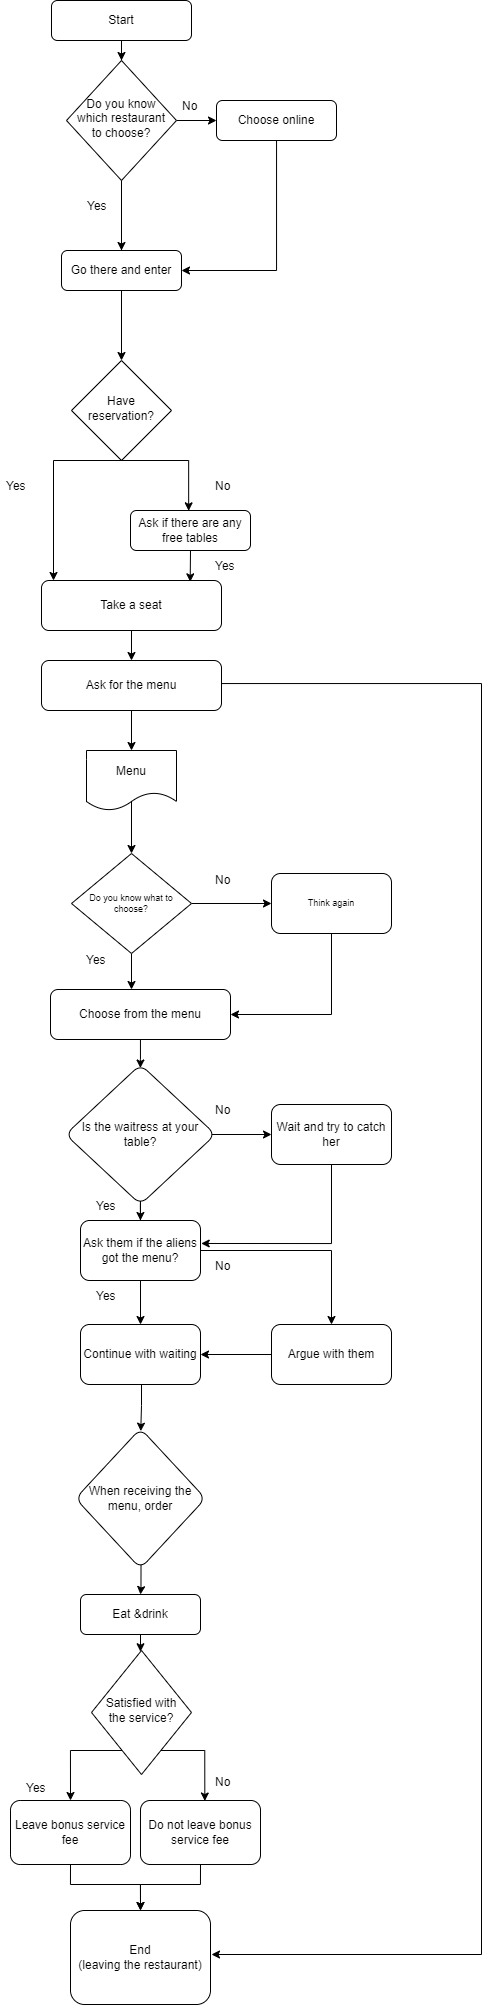

The diagram above was exported from draw.io. Its source (the exported page's mxGraphModel, read from the mxfile embedded in the PNG):
<mxGraphModel dx="1398" dy="876" grid="1" gridSize="10" guides="1" tooltips="1" connect="1" arrows="1" fold="1" page="1" pageScale="1" pageWidth="827" pageHeight="1169" math="0" shadow="0">
  <root>
    <mxCell id="WIyWlLk6GJQsqaUBKTNV-0" />
    <mxCell id="WIyWlLk6GJQsqaUBKTNV-1" parent="WIyWlLk6GJQsqaUBKTNV-0" />
    <mxCell id="grwdi2x4mKYKmqPdXExm-25" style="edgeStyle=orthogonalEdgeStyle;rounded=0;orthogonalLoop=1;jettySize=auto;html=1;exitX=0.5;exitY=1;exitDx=0;exitDy=0;entryX=0.5;entryY=0;entryDx=0;entryDy=0;" edge="1" parent="WIyWlLk6GJQsqaUBKTNV-1" source="grwdi2x4mKYKmqPdXExm-45" target="grwdi2x4mKYKmqPdXExm-21">
      <mxGeometry relative="1" as="geometry" />
    </mxCell>
    <mxCell id="grwdi2x4mKYKmqPdXExm-89" value="" style="edgeStyle=orthogonalEdgeStyle;rounded=0;orthogonalLoop=1;jettySize=auto;html=1;fontSize=9;" edge="1" parent="WIyWlLk6GJQsqaUBKTNV-1" source="WIyWlLk6GJQsqaUBKTNV-3" target="grwdi2x4mKYKmqPdXExm-45">
      <mxGeometry relative="1" as="geometry" />
    </mxCell>
    <object label="Start" Start="" id="WIyWlLk6GJQsqaUBKTNV-3">
      <mxCell style="rounded=1;whiteSpace=wrap;html=1;fontSize=12;glass=0;strokeWidth=1;shadow=0;" parent="WIyWlLk6GJQsqaUBKTNV-1" vertex="1">
        <mxGeometry x="160" y="186" width="140" height="40" as="geometry" />
      </mxCell>
    </object>
    <mxCell id="grwdi2x4mKYKmqPdXExm-4" style="edgeStyle=orthogonalEdgeStyle;rounded=0;orthogonalLoop=1;jettySize=auto;html=1;exitX=0.5;exitY=1;exitDx=0;exitDy=0;entryX=0.5;entryY=0;entryDx=0;entryDy=0;" edge="1" parent="WIyWlLk6GJQsqaUBKTNV-1" target="grwdi2x4mKYKmqPdXExm-6">
      <mxGeometry relative="1" as="geometry">
        <mxPoint x="259" y="1936" as="sourcePoint" />
        <Array as="points">
          <mxPoint x="179" y="1936" />
        </Array>
      </mxGeometry>
    </mxCell>
    <mxCell id="grwdi2x4mKYKmqPdXExm-9" style="edgeStyle=orthogonalEdgeStyle;rounded=0;orthogonalLoop=1;jettySize=auto;html=1;exitX=0.5;exitY=1;exitDx=0;exitDy=0;entryX=0.536;entryY=0.008;entryDx=0;entryDy=0;entryPerimeter=0;" edge="1" parent="WIyWlLk6GJQsqaUBKTNV-1" target="grwdi2x4mKYKmqPdXExm-10">
      <mxGeometry relative="1" as="geometry">
        <mxPoint x="259" y="1936" as="sourcePoint" />
        <Array as="points">
          <mxPoint x="313" y="1936" />
        </Array>
      </mxGeometry>
    </mxCell>
    <mxCell id="WIyWlLk6GJQsqaUBKTNV-10" value="Satisfied with the service?" style="rhombus;whiteSpace=wrap;html=1;shadow=0;fontFamily=Helvetica;fontSize=12;align=center;strokeWidth=1;spacing=6;spacingTop=-4;" parent="WIyWlLk6GJQsqaUBKTNV-1" vertex="1">
      <mxGeometry x="200" y="1836" width="100" height="124" as="geometry" />
    </mxCell>
    <mxCell id="grwdi2x4mKYKmqPdXExm-75" value="" style="edgeStyle=orthogonalEdgeStyle;rounded=0;orthogonalLoop=1;jettySize=auto;html=1;fontSize=9;" edge="1" parent="WIyWlLk6GJQsqaUBKTNV-1" source="WIyWlLk6GJQsqaUBKTNV-12" target="WIyWlLk6GJQsqaUBKTNV-10">
      <mxGeometry relative="1" as="geometry">
        <Array as="points">
          <mxPoint x="250" y="1800" />
          <mxPoint x="250" y="1800" />
        </Array>
      </mxGeometry>
    </mxCell>
    <mxCell id="WIyWlLk6GJQsqaUBKTNV-12" value="Eat &amp;amp;drink" style="rounded=1;whiteSpace=wrap;html=1;fontSize=12;glass=0;strokeWidth=1;shadow=0;" parent="WIyWlLk6GJQsqaUBKTNV-1" vertex="1">
      <mxGeometry x="189" y="1780" width="120" height="40" as="geometry" />
    </mxCell>
    <object label="End&lt;br&gt;(leaving the restaurant)" Start="" id="grwdi2x4mKYKmqPdXExm-1">
      <mxCell style="rounded=1;whiteSpace=wrap;html=1;fontSize=12;glass=0;strokeWidth=1;shadow=0;" vertex="1" parent="WIyWlLk6GJQsqaUBKTNV-1">
        <mxGeometry x="179" y="2096" width="140" height="94" as="geometry" />
      </mxCell>
    </object>
    <mxCell id="grwdi2x4mKYKmqPdXExm-20" style="edgeStyle=orthogonalEdgeStyle;rounded=0;orthogonalLoop=1;jettySize=auto;html=1;exitX=0.5;exitY=1;exitDx=0;exitDy=0;entryX=0.5;entryY=0;entryDx=0;entryDy=0;" edge="1" parent="WIyWlLk6GJQsqaUBKTNV-1" source="grwdi2x4mKYKmqPdXExm-6" target="grwdi2x4mKYKmqPdXExm-1">
      <mxGeometry relative="1" as="geometry">
        <Array as="points">
          <mxPoint x="179" y="2070" />
          <mxPoint x="249" y="2070" />
        </Array>
      </mxGeometry>
    </mxCell>
    <mxCell id="grwdi2x4mKYKmqPdXExm-6" value="Leave bonus service fee" style="rounded=1;whiteSpace=wrap;html=1;fontSize=12;glass=0;strokeWidth=1;shadow=0;" vertex="1" parent="WIyWlLk6GJQsqaUBKTNV-1">
      <mxGeometry x="119" y="1986" width="120" height="64" as="geometry" />
    </mxCell>
    <mxCell id="grwdi2x4mKYKmqPdXExm-19" style="edgeStyle=orthogonalEdgeStyle;rounded=0;orthogonalLoop=1;jettySize=auto;html=1;exitX=0.5;exitY=1;exitDx=0;exitDy=0;entryX=0.5;entryY=0;entryDx=0;entryDy=0;" edge="1" parent="WIyWlLk6GJQsqaUBKTNV-1" source="grwdi2x4mKYKmqPdXExm-10" target="grwdi2x4mKYKmqPdXExm-1">
      <mxGeometry relative="1" as="geometry">
        <mxPoint x="229" y="2096" as="targetPoint" />
        <Array as="points">
          <mxPoint x="309" y="2070" />
          <mxPoint x="249" y="2070" />
        </Array>
      </mxGeometry>
    </mxCell>
    <mxCell id="grwdi2x4mKYKmqPdXExm-10" value="Do not leave bonus service fee" style="rounded=1;whiteSpace=wrap;html=1;fontSize=12;glass=0;strokeWidth=1;shadow=0;" vertex="1" parent="WIyWlLk6GJQsqaUBKTNV-1">
      <mxGeometry x="249" y="1986" width="120" height="64" as="geometry" />
    </mxCell>
    <mxCell id="grwdi2x4mKYKmqPdXExm-16" value="Yes" style="text;strokeColor=none;fillColor=none;align=left;verticalAlign=middle;spacingLeft=4;spacingRight=4;overflow=hidden;points=[[0,0.5],[1,0.5]];portConstraint=eastwest;rotatable=0;" vertex="1" parent="WIyWlLk6GJQsqaUBKTNV-1">
      <mxGeometry x="129" y="1946" width="80" height="54" as="geometry" />
    </mxCell>
    <mxCell id="grwdi2x4mKYKmqPdXExm-21" value="Have reservation?" style="rhombus;whiteSpace=wrap;html=1;shadow=0;fontFamily=Helvetica;fontSize=12;align=center;strokeWidth=1;spacing=6;spacingTop=-4;" vertex="1" parent="WIyWlLk6GJQsqaUBKTNV-1">
      <mxGeometry x="180" y="546" width="100" height="100" as="geometry" />
    </mxCell>
    <mxCell id="grwdi2x4mKYKmqPdXExm-23" style="edgeStyle=orthogonalEdgeStyle;rounded=0;orthogonalLoop=1;jettySize=auto;html=1;exitX=0.5;exitY=1;exitDx=0;exitDy=0;" edge="1" parent="WIyWlLk6GJQsqaUBKTNV-1" target="grwdi2x4mKYKmqPdXExm-33">
      <mxGeometry relative="1" as="geometry">
        <mxPoint x="232.84" y="646" as="sourcePoint" />
        <mxPoint x="162.84" y="696" as="targetPoint" />
        <Array as="points">
          <mxPoint x="162" y="646" />
        </Array>
      </mxGeometry>
    </mxCell>
    <mxCell id="grwdi2x4mKYKmqPdXExm-24" style="edgeStyle=orthogonalEdgeStyle;rounded=0;orthogonalLoop=1;jettySize=auto;html=1;entryX=0.536;entryY=0.008;entryDx=0;entryDy=0;entryPerimeter=0;" edge="1" parent="WIyWlLk6GJQsqaUBKTNV-1">
      <mxGeometry relative="1" as="geometry">
        <mxPoint x="230" y="646" as="sourcePoint" />
        <mxPoint x="297.1599999999999" y="696.3199999999999" as="targetPoint" />
        <Array as="points">
          <mxPoint x="296.84" y="646" />
        </Array>
      </mxGeometry>
    </mxCell>
    <mxCell id="grwdi2x4mKYKmqPdXExm-26" value="No" style="text;strokeColor=none;fillColor=none;align=left;verticalAlign=middle;spacingLeft=4;spacingRight=4;overflow=hidden;points=[[0,0.5],[1,0.5]];portConstraint=eastwest;rotatable=0;" vertex="1" parent="WIyWlLk6GJQsqaUBKTNV-1">
      <mxGeometry x="318" y="656" width="80" height="30" as="geometry" />
    </mxCell>
    <mxCell id="grwdi2x4mKYKmqPdXExm-27" value="Yes" style="text;strokeColor=none;fillColor=none;align=left;verticalAlign=middle;spacingLeft=4;spacingRight=4;overflow=hidden;points=[[0,0.5],[1,0.5]];portConstraint=eastwest;rotatable=0;" vertex="1" parent="WIyWlLk6GJQsqaUBKTNV-1">
      <mxGeometry x="109" y="656" width="80" height="30" as="geometry" />
    </mxCell>
    <mxCell id="grwdi2x4mKYKmqPdXExm-31" style="edgeStyle=orthogonalEdgeStyle;rounded=0;orthogonalLoop=1;jettySize=auto;html=1;exitX=1;exitY=0.5;exitDx=0;exitDy=0;" edge="1" parent="WIyWlLk6GJQsqaUBKTNV-1" source="grwdi2x4mKYKmqPdXExm-39">
      <mxGeometry relative="1" as="geometry">
        <mxPoint x="320" y="2140" as="targetPoint" />
        <mxPoint x="359" y="869" as="sourcePoint" />
        <Array as="points">
          <mxPoint x="330" y="869" />
          <mxPoint x="590" y="869" />
          <mxPoint x="590" y="2140" />
        </Array>
      </mxGeometry>
    </mxCell>
    <mxCell id="grwdi2x4mKYKmqPdXExm-35" style="edgeStyle=orthogonalEdgeStyle;rounded=0;orthogonalLoop=1;jettySize=auto;html=1;exitX=0.5;exitY=1;exitDx=0;exitDy=0;entryX=0.826;entryY=0.027;entryDx=0;entryDy=0;entryPerimeter=0;" edge="1" parent="WIyWlLk6GJQsqaUBKTNV-1" source="grwdi2x4mKYKmqPdXExm-28" target="grwdi2x4mKYKmqPdXExm-33">
      <mxGeometry relative="1" as="geometry" />
    </mxCell>
    <mxCell id="grwdi2x4mKYKmqPdXExm-28" value="Ask if there are any free tables" style="rounded=1;whiteSpace=wrap;html=1;fontSize=12;glass=0;strokeWidth=1;shadow=0;" vertex="1" parent="WIyWlLk6GJQsqaUBKTNV-1">
      <mxGeometry x="239" y="696" width="120" height="40" as="geometry" />
    </mxCell>
    <mxCell id="grwdi2x4mKYKmqPdXExm-32" value="No" style="text;strokeColor=none;fillColor=none;align=left;verticalAlign=middle;spacingLeft=4;spacingRight=4;overflow=hidden;points=[[0,0.5],[1,0.5]];portConstraint=eastwest;rotatable=0;" vertex="1" parent="WIyWlLk6GJQsqaUBKTNV-1">
      <mxGeometry x="318" y="1940" width="80" height="54" as="geometry" />
    </mxCell>
    <mxCell id="grwdi2x4mKYKmqPdXExm-37" style="edgeStyle=orthogonalEdgeStyle;rounded=0;orthogonalLoop=1;jettySize=auto;html=1;" edge="1" parent="WIyWlLk6GJQsqaUBKTNV-1" source="grwdi2x4mKYKmqPdXExm-33">
      <mxGeometry relative="1" as="geometry">
        <mxPoint x="240" y="846" as="targetPoint" />
      </mxGeometry>
    </mxCell>
    <mxCell id="grwdi2x4mKYKmqPdXExm-33" value="Take a seat" style="rounded=1;whiteSpace=wrap;html=1;fontSize=12;glass=0;strokeWidth=1;shadow=0;" vertex="1" parent="WIyWlLk6GJQsqaUBKTNV-1">
      <mxGeometry x="150" y="766" width="180" height="50" as="geometry" />
    </mxCell>
    <mxCell id="grwdi2x4mKYKmqPdXExm-36" value="Yes" style="text;strokeColor=none;fillColor=none;align=left;verticalAlign=middle;spacingLeft=4;spacingRight=4;overflow=hidden;points=[[0,0.5],[1,0.5]];portConstraint=eastwest;rotatable=0;" vertex="1" parent="WIyWlLk6GJQsqaUBKTNV-1">
      <mxGeometry x="318" y="736" width="80" height="30" as="geometry" />
    </mxCell>
    <mxCell id="grwdi2x4mKYKmqPdXExm-40" style="edgeStyle=orthogonalEdgeStyle;rounded=0;orthogonalLoop=1;jettySize=auto;html=1;" edge="1" parent="WIyWlLk6GJQsqaUBKTNV-1" source="grwdi2x4mKYKmqPdXExm-39">
      <mxGeometry relative="1" as="geometry">
        <mxPoint x="240" y="936" as="targetPoint" />
      </mxGeometry>
    </mxCell>
    <mxCell id="grwdi2x4mKYKmqPdXExm-39" value="Ask for the menu" style="rounded=1;whiteSpace=wrap;html=1;fontSize=12;glass=0;strokeWidth=1;shadow=0;" vertex="1" parent="WIyWlLk6GJQsqaUBKTNV-1">
      <mxGeometry x="150" y="846" width="180" height="50" as="geometry" />
    </mxCell>
    <mxCell id="grwdi2x4mKYKmqPdXExm-42" style="edgeStyle=orthogonalEdgeStyle;rounded=0;orthogonalLoop=1;jettySize=auto;html=1;exitX=0.524;exitY=0.811;exitDx=0;exitDy=0;exitPerimeter=0;entryX=0.5;entryY=0;entryDx=0;entryDy=0;" edge="1" parent="WIyWlLk6GJQsqaUBKTNV-1" source="grwdi2x4mKYKmqPdXExm-41" target="grwdi2x4mKYKmqPdXExm-53">
      <mxGeometry relative="1" as="geometry">
        <mxPoint x="242" y="1046" as="targetPoint" />
        <Array as="points">
          <mxPoint x="240" y="985" />
        </Array>
      </mxGeometry>
    </mxCell>
    <mxCell id="grwdi2x4mKYKmqPdXExm-41" value="Menu" style="shape=document;whiteSpace=wrap;html=1;boundedLbl=1;" vertex="1" parent="WIyWlLk6GJQsqaUBKTNV-1">
      <mxGeometry x="195" y="936" width="90" height="60" as="geometry" />
    </mxCell>
    <mxCell id="grwdi2x4mKYKmqPdXExm-63" value="" style="edgeStyle=orthogonalEdgeStyle;rounded=0;orthogonalLoop=1;jettySize=auto;html=1;fontSize=9;entryX=0.499;entryY=0.025;entryDx=0;entryDy=0;entryPerimeter=0;" edge="1" parent="WIyWlLk6GJQsqaUBKTNV-1" source="grwdi2x4mKYKmqPdXExm-43" target="grwdi2x4mKYKmqPdXExm-62">
      <mxGeometry relative="1" as="geometry" />
    </mxCell>
    <mxCell id="grwdi2x4mKYKmqPdXExm-43" value="Choose from the menu" style="rounded=1;whiteSpace=wrap;html=1;fontSize=12;glass=0;strokeWidth=1;shadow=0;" vertex="1" parent="WIyWlLk6GJQsqaUBKTNV-1">
      <mxGeometry x="159" y="1175" width="180" height="50" as="geometry" />
    </mxCell>
    <mxCell id="grwdi2x4mKYKmqPdXExm-46" style="edgeStyle=orthogonalEdgeStyle;rounded=0;orthogonalLoop=1;jettySize=auto;html=1;" edge="1" parent="WIyWlLk6GJQsqaUBKTNV-1" source="grwdi2x4mKYKmqPdXExm-45">
      <mxGeometry relative="1" as="geometry">
        <mxPoint x="230" y="436" as="targetPoint" />
      </mxGeometry>
    </mxCell>
    <mxCell id="grwdi2x4mKYKmqPdXExm-47" style="edgeStyle=orthogonalEdgeStyle;rounded=0;orthogonalLoop=1;jettySize=auto;html=1;" edge="1" parent="WIyWlLk6GJQsqaUBKTNV-1" source="grwdi2x4mKYKmqPdXExm-45">
      <mxGeometry relative="1" as="geometry">
        <mxPoint x="325" y="306" as="targetPoint" />
      </mxGeometry>
    </mxCell>
    <mxCell id="grwdi2x4mKYKmqPdXExm-45" value="Do you know which restaurant to choose?" style="rhombus;whiteSpace=wrap;html=1;shadow=0;fontFamily=Helvetica;fontSize=12;align=center;strokeWidth=1;spacing=6;spacingTop=-4;" vertex="1" parent="WIyWlLk6GJQsqaUBKTNV-1">
      <mxGeometry x="175" y="246" width="110" height="120" as="geometry" />
    </mxCell>
    <mxCell id="grwdi2x4mKYKmqPdXExm-50" style="edgeStyle=orthogonalEdgeStyle;rounded=0;orthogonalLoop=1;jettySize=auto;html=1;entryX=1;entryY=0.5;entryDx=0;entryDy=0;" edge="1" parent="WIyWlLk6GJQsqaUBKTNV-1" source="grwdi2x4mKYKmqPdXExm-48" target="grwdi2x4mKYKmqPdXExm-49">
      <mxGeometry relative="1" as="geometry">
        <Array as="points">
          <mxPoint x="385" y="456" />
        </Array>
      </mxGeometry>
    </mxCell>
    <mxCell id="grwdi2x4mKYKmqPdXExm-48" value="Choose online" style="rounded=1;whiteSpace=wrap;html=1;fontSize=12;glass=0;strokeWidth=1;shadow=0;" vertex="1" parent="WIyWlLk6GJQsqaUBKTNV-1">
      <mxGeometry x="325" y="286" width="120" height="40" as="geometry" />
    </mxCell>
    <mxCell id="grwdi2x4mKYKmqPdXExm-49" value="Go there and enter" style="rounded=1;whiteSpace=wrap;html=1;fontSize=12;glass=0;strokeWidth=1;shadow=0;" vertex="1" parent="WIyWlLk6GJQsqaUBKTNV-1">
      <mxGeometry x="170" y="436" width="120" height="40" as="geometry" />
    </mxCell>
    <mxCell id="grwdi2x4mKYKmqPdXExm-51" value="Yes" style="text;strokeColor=none;fillColor=none;align=left;verticalAlign=middle;spacingLeft=4;spacingRight=4;overflow=hidden;points=[[0,0.5],[1,0.5]];portConstraint=eastwest;rotatable=0;" vertex="1" parent="WIyWlLk6GJQsqaUBKTNV-1">
      <mxGeometry x="190" y="376" width="80" height="30" as="geometry" />
    </mxCell>
    <mxCell id="grwdi2x4mKYKmqPdXExm-52" value="No" style="text;strokeColor=none;fillColor=none;align=left;verticalAlign=middle;spacingLeft=4;spacingRight=4;overflow=hidden;points=[[0,0.5],[1,0.5]];portConstraint=eastwest;rotatable=0;" vertex="1" parent="WIyWlLk6GJQsqaUBKTNV-1">
      <mxGeometry x="285" y="276" width="80" height="30" as="geometry" />
    </mxCell>
    <mxCell id="grwdi2x4mKYKmqPdXExm-54" value="" style="edgeStyle=orthogonalEdgeStyle;rounded=0;orthogonalLoop=1;jettySize=auto;html=1;" edge="1" parent="WIyWlLk6GJQsqaUBKTNV-1" source="grwdi2x4mKYKmqPdXExm-53" target="grwdi2x4mKYKmqPdXExm-43">
      <mxGeometry relative="1" as="geometry">
        <Array as="points">
          <mxPoint x="240" y="1170" />
          <mxPoint x="240" y="1170" />
        </Array>
      </mxGeometry>
    </mxCell>
    <mxCell id="grwdi2x4mKYKmqPdXExm-56" value="" style="edgeStyle=orthogonalEdgeStyle;rounded=0;orthogonalLoop=1;jettySize=auto;html=1;fontSize=9;" edge="1" parent="WIyWlLk6GJQsqaUBKTNV-1" source="grwdi2x4mKYKmqPdXExm-53">
      <mxGeometry relative="1" as="geometry">
        <mxPoint x="380" y="1089" as="targetPoint" />
      </mxGeometry>
    </mxCell>
    <mxCell id="grwdi2x4mKYKmqPdXExm-53" value="Do you know what to choose?" style="rhombus;verticalAlign=middle;horizontal=1;whiteSpace=wrap;html=1;fontSize=9;" vertex="1" parent="WIyWlLk6GJQsqaUBKTNV-1">
      <mxGeometry x="180" y="1039" width="120" height="100" as="geometry" />
    </mxCell>
    <mxCell id="grwdi2x4mKYKmqPdXExm-59" value="" style="edgeStyle=orthogonalEdgeStyle;rounded=0;orthogonalLoop=1;jettySize=auto;html=1;fontSize=9;entryX=1;entryY=0.5;entryDx=0;entryDy=0;" edge="1" parent="WIyWlLk6GJQsqaUBKTNV-1" source="grwdi2x4mKYKmqPdXExm-57" target="grwdi2x4mKYKmqPdXExm-43">
      <mxGeometry relative="1" as="geometry">
        <mxPoint x="440" y="1199" as="targetPoint" />
        <Array as="points">
          <mxPoint x="440" y="1200" />
        </Array>
      </mxGeometry>
    </mxCell>
    <mxCell id="grwdi2x4mKYKmqPdXExm-57" value="Think again" style="rounded=1;whiteSpace=wrap;html=1;fontSize=9;" vertex="1" parent="WIyWlLk6GJQsqaUBKTNV-1">
      <mxGeometry x="380" y="1059" width="120" height="60" as="geometry" />
    </mxCell>
    <mxCell id="grwdi2x4mKYKmqPdXExm-60" value="Yes" style="text;strokeColor=none;fillColor=none;align=left;verticalAlign=middle;spacingLeft=4;spacingRight=4;overflow=hidden;points=[[0,0.5],[1,0.5]];portConstraint=eastwest;rotatable=0;" vertex="1" parent="WIyWlLk6GJQsqaUBKTNV-1">
      <mxGeometry x="189" y="1130" width="80" height="30" as="geometry" />
    </mxCell>
    <mxCell id="grwdi2x4mKYKmqPdXExm-61" value="No" style="text;strokeColor=none;fillColor=none;align=left;verticalAlign=middle;spacingLeft=4;spacingRight=4;overflow=hidden;points=[[0,0.5],[1,0.5]];portConstraint=eastwest;rotatable=0;" vertex="1" parent="WIyWlLk6GJQsqaUBKTNV-1">
      <mxGeometry x="318" y="1050" width="80" height="30" as="geometry" />
    </mxCell>
    <mxCell id="grwdi2x4mKYKmqPdXExm-67" value="" style="edgeStyle=orthogonalEdgeStyle;rounded=0;orthogonalLoop=1;jettySize=auto;html=1;fontSize=9;" edge="1" parent="WIyWlLk6GJQsqaUBKTNV-1" source="grwdi2x4mKYKmqPdXExm-62" target="grwdi2x4mKYKmqPdXExm-66">
      <mxGeometry relative="1" as="geometry" />
    </mxCell>
    <mxCell id="grwdi2x4mKYKmqPdXExm-71" value="" style="edgeStyle=orthogonalEdgeStyle;rounded=0;orthogonalLoop=1;jettySize=auto;html=1;fontSize=9;" edge="1" parent="WIyWlLk6GJQsqaUBKTNV-1" target="grwdi2x4mKYKmqPdXExm-70">
      <mxGeometry relative="1" as="geometry">
        <mxPoint x="320" y="1320" as="sourcePoint" />
      </mxGeometry>
    </mxCell>
    <mxCell id="grwdi2x4mKYKmqPdXExm-62" value="Is the waitress at your table?" style="rhombus;whiteSpace=wrap;html=1;rounded=1;glass=0;strokeWidth=1;shadow=0;" vertex="1" parent="WIyWlLk6GJQsqaUBKTNV-1">
      <mxGeometry x="174" y="1250" width="150" height="140" as="geometry" />
    </mxCell>
    <mxCell id="grwdi2x4mKYKmqPdXExm-78" value="" style="edgeStyle=orthogonalEdgeStyle;rounded=0;orthogonalLoop=1;jettySize=auto;html=1;fontSize=9;" edge="1" parent="WIyWlLk6GJQsqaUBKTNV-1" source="grwdi2x4mKYKmqPdXExm-66" target="grwdi2x4mKYKmqPdXExm-77">
      <mxGeometry relative="1" as="geometry" />
    </mxCell>
    <mxCell id="grwdi2x4mKYKmqPdXExm-84" value="" style="edgeStyle=orthogonalEdgeStyle;rounded=0;orthogonalLoop=1;jettySize=auto;html=1;fontSize=9;" edge="1" parent="WIyWlLk6GJQsqaUBKTNV-1" source="grwdi2x4mKYKmqPdXExm-66" target="grwdi2x4mKYKmqPdXExm-83">
      <mxGeometry relative="1" as="geometry" />
    </mxCell>
    <mxCell id="grwdi2x4mKYKmqPdXExm-66" value="Ask them if the aliens got the menu?" style="whiteSpace=wrap;html=1;rounded=1;glass=0;strokeWidth=1;shadow=0;" vertex="1" parent="WIyWlLk6GJQsqaUBKTNV-1">
      <mxGeometry x="189" y="1406" width="120" height="60" as="geometry" />
    </mxCell>
    <mxCell id="grwdi2x4mKYKmqPdXExm-69" value="Yes" style="text;strokeColor=none;fillColor=none;align=left;verticalAlign=middle;spacingLeft=4;spacingRight=4;overflow=hidden;points=[[0,0.5],[1,0.5]];portConstraint=eastwest;rotatable=0;" vertex="1" parent="WIyWlLk6GJQsqaUBKTNV-1">
      <mxGeometry x="199" y="1376" width="80" height="30" as="geometry" />
    </mxCell>
    <mxCell id="grwdi2x4mKYKmqPdXExm-74" value="" style="edgeStyle=orthogonalEdgeStyle;rounded=0;orthogonalLoop=1;jettySize=auto;html=1;fontSize=9;entryX=1.006;entryY=0.383;entryDx=0;entryDy=0;entryPerimeter=0;" edge="1" parent="WIyWlLk6GJQsqaUBKTNV-1" source="grwdi2x4mKYKmqPdXExm-70" target="grwdi2x4mKYKmqPdXExm-66">
      <mxGeometry relative="1" as="geometry">
        <mxPoint x="440" y="1430" as="targetPoint" />
        <Array as="points">
          <mxPoint x="440" y="1429" />
        </Array>
      </mxGeometry>
    </mxCell>
    <mxCell id="grwdi2x4mKYKmqPdXExm-70" value="Wait and try to catch her" style="whiteSpace=wrap;html=1;rounded=1;glass=0;strokeWidth=1;shadow=0;" vertex="1" parent="WIyWlLk6GJQsqaUBKTNV-1">
      <mxGeometry x="380" y="1290" width="120" height="60" as="geometry" />
    </mxCell>
    <mxCell id="grwdi2x4mKYKmqPdXExm-72" value="No" style="text;strokeColor=none;fillColor=none;align=left;verticalAlign=middle;spacingLeft=4;spacingRight=4;overflow=hidden;points=[[0,0.5],[1,0.5]];portConstraint=eastwest;rotatable=0;" vertex="1" parent="WIyWlLk6GJQsqaUBKTNV-1">
      <mxGeometry x="318" y="1280" width="80" height="30" as="geometry" />
    </mxCell>
    <mxCell id="grwdi2x4mKYKmqPdXExm-82" value="" style="edgeStyle=orthogonalEdgeStyle;rounded=0;orthogonalLoop=1;jettySize=auto;html=1;fontSize=9;exitX=0.504;exitY=0.967;exitDx=0;exitDy=0;exitPerimeter=0;" edge="1" parent="WIyWlLk6GJQsqaUBKTNV-1" source="grwdi2x4mKYKmqPdXExm-76" target="WIyWlLk6GJQsqaUBKTNV-12">
      <mxGeometry relative="1" as="geometry" />
    </mxCell>
    <mxCell id="grwdi2x4mKYKmqPdXExm-76" value="When receiving the menu, order" style="rhombus;whiteSpace=wrap;html=1;rounded=1;glass=0;strokeWidth=1;shadow=0;" vertex="1" parent="WIyWlLk6GJQsqaUBKTNV-1">
      <mxGeometry x="184" y="1614" width="130" height="140" as="geometry" />
    </mxCell>
    <mxCell id="grwdi2x4mKYKmqPdXExm-81" value="" style="edgeStyle=orthogonalEdgeStyle;rounded=0;orthogonalLoop=1;jettySize=auto;html=1;fontSize=9;entryX=0.502;entryY=0.019;entryDx=0;entryDy=0;entryPerimeter=0;" edge="1" parent="WIyWlLk6GJQsqaUBKTNV-1" source="grwdi2x4mKYKmqPdXExm-77" target="grwdi2x4mKYKmqPdXExm-76">
      <mxGeometry relative="1" as="geometry">
        <mxPoint x="250" y="1610" as="targetPoint" />
        <Array as="points">
          <mxPoint x="250" y="1591" />
          <mxPoint x="250" y="1591" />
        </Array>
      </mxGeometry>
    </mxCell>
    <mxCell id="grwdi2x4mKYKmqPdXExm-77" value="Continue with waiting" style="whiteSpace=wrap;html=1;rounded=1;glass=0;strokeWidth=1;shadow=0;" vertex="1" parent="WIyWlLk6GJQsqaUBKTNV-1">
      <mxGeometry x="189" y="1510" width="120" height="60" as="geometry" />
    </mxCell>
    <mxCell id="grwdi2x4mKYKmqPdXExm-85" value="" style="edgeStyle=orthogonalEdgeStyle;rounded=0;orthogonalLoop=1;jettySize=auto;html=1;fontSize=9;" edge="1" parent="WIyWlLk6GJQsqaUBKTNV-1" source="grwdi2x4mKYKmqPdXExm-83" target="grwdi2x4mKYKmqPdXExm-77">
      <mxGeometry relative="1" as="geometry" />
    </mxCell>
    <mxCell id="grwdi2x4mKYKmqPdXExm-83" value="Argue with them" style="whiteSpace=wrap;html=1;rounded=1;glass=0;strokeWidth=1;shadow=0;" vertex="1" parent="WIyWlLk6GJQsqaUBKTNV-1">
      <mxGeometry x="380" y="1510" width="120" height="60" as="geometry" />
    </mxCell>
    <mxCell id="grwdi2x4mKYKmqPdXExm-87" value="No" style="text;strokeColor=none;fillColor=none;align=left;verticalAlign=middle;spacingLeft=4;spacingRight=4;overflow=hidden;points=[[0,0.5],[1,0.5]];portConstraint=eastwest;rotatable=0;" vertex="1" parent="WIyWlLk6GJQsqaUBKTNV-1">
      <mxGeometry x="318" y="1436" width="80" height="30" as="geometry" />
    </mxCell>
    <mxCell id="grwdi2x4mKYKmqPdXExm-88" value="Yes" style="text;strokeColor=none;fillColor=none;align=left;verticalAlign=middle;spacingLeft=4;spacingRight=4;overflow=hidden;points=[[0,0.5],[1,0.5]];portConstraint=eastwest;rotatable=0;" vertex="1" parent="WIyWlLk6GJQsqaUBKTNV-1">
      <mxGeometry x="199" y="1466" width="80" height="30" as="geometry" />
    </mxCell>
  </root>
</mxGraphModel>